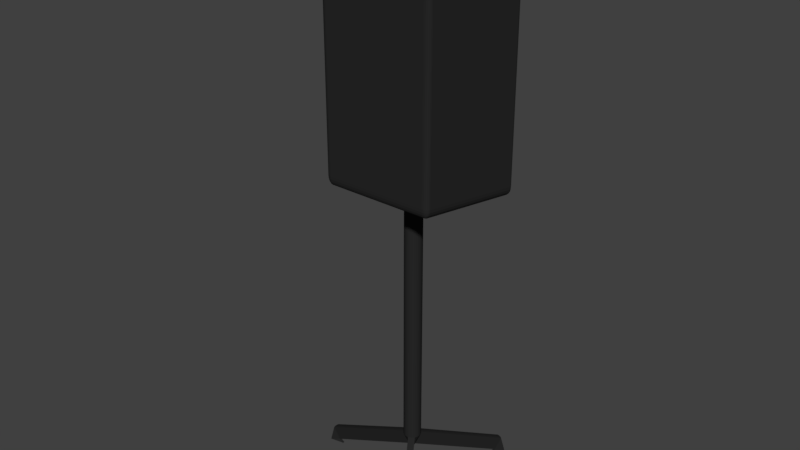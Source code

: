 # Source: Speaker.blend  (saved by Blender 2.78.0; exported with 4.5.12 LTS)
import bpy
from mathutils import Matrix  # noqa: F401  (used for matrix-valued properties, if any)

bpy.ops.wm.read_factory_settings(use_empty=True)
scene = bpy.context.scene
scene.name = 'Scene'

# ---- collections
col_collection_1 = bpy.data.collections.new('Collection 1'); scene.collection.children.link(col_collection_1)

# ---- materials (node trees are filled in below, after node groups)
mat_stand_colour = bpy.data.materials.new('Stand Colour')
mat_stand_colour.alpha_threshold = 0.0
mat_stand_colour.use_transparent_shadow = False
mat_stand_colour.diffuse_color = (0.02198, 0.02198, 0.02198, 1.0)
mat_stand_colour.roughness = 0.5
mat_speaker_front = bpy.data.materials.new('Speaker Front')
mat_speaker_front.alpha_threshold = 0.0
mat_speaker_front.use_transparent_shadow = False
mat_speaker_front.diffuse_color = (0.2396, 0.2396, 0.2396, 1.0)
mat_speaker_front.roughness = 0.5

# ---- material node trees

# ---- world
world_world = bpy.data.worlds.new('World'); scene.world = world_world
world_world.color = (0.05088, 0.05088, 0.05088)
world_world.use_sun_shadow = False
world_world.sun_shadow_jitter_overblur = 0.0
world_world.cycles.sampling_method = 'MANUAL'

# ---- meshes
me_cube_001 = bpy.data.meshes.new('Cube.001')
me_cube_001.from_pydata([(-0.9, 0.907, 0.9), (-0.9, 0.907, -0.9), (0.9, 0.907, -0.9), (0.9, 0.907, 0.9), (-0.7321, -0.9251, -0.9175), (-0.725, -1.0, -0.8393), (-0.8075, -0.9254, -0.8424), (-0.7299, -0.9482, -0.9128), (-0.7279, -0.969, -0.9013), (-0.7554, -0.9251, -0.9138), (-0.7537, -0.949, -0.9084), (-0.751, -0.9681, -0.8976), (-0.7763, -0.9252, -0.9031), (-0.7731, -0.9482, -0.8984), (-0.7681, -0.9648, -0.8905), (-0.7486, -0.9964, -0.8394), (-0.7706, -0.9858, -0.8399), (-0.7253, -0.9963, -0.8626), (-0.7497, -0.992, -0.8634), (-0.7699, -0.982, -0.8631), (-0.7263, -0.9856, -0.884), (-0.7498, -0.9819, -0.8832), (-0.7671, -0.9748, -0.88), (-0.8037, -0.9253, -0.8656), (-0.793, -0.9253, -0.8865), (-0.8015, -0.9485, -0.8414), (-0.7971, -0.949, -0.8654), (-0.787, -0.9482, -0.8845), (-0.7888, -0.9693, -0.8406), (-0.7851, -0.9683, -0.8637), (-0.7782, -0.9648, -0.8805), (-0.725, -1.0, 0.6107), (-0.732, -0.9259, 0.6974), (-0.8075, -0.9254, 0.6215), (-0.7253, -0.9964, 0.6346), (-0.7263, -0.986, 0.6572), (-0.7486, -0.9963, 0.6111), (-0.7496, -0.992, 0.6358), (-0.7497, -0.9822, 0.6566), (-0.7706, -0.9856, 0.6126), (-0.7699, -0.982, 0.6364), (-0.7671, -0.975, 0.6542), (-0.7553, -0.9258, 0.6935), (-0.7763, -0.9257, 0.6827), (-0.7298, -0.9489, 0.6902), (-0.7538, -0.9494, 0.6856), (-0.773, -0.9485, 0.6755), (-0.7278, -0.9696, 0.6764), (-0.7511, -0.9685, 0.6726), (-0.7681, -0.965, 0.6658), (-0.8015, -0.9484, 0.6181), (-0.7888, -0.9691, 0.615), (-0.8037, -0.9255, 0.6449), (-0.797, -0.9492, 0.6419), (-0.7851, -0.9682, 0.6383), (-0.793, -0.9256, 0.6659), (-0.7869, -0.9485, 0.6615), (-0.7782, -0.9649, 0.6556), (-0.9171, 0.9251, -0.9968), (-0.9925, 0.9254, -0.9217), (-0.925, 1.001, -0.925), (-0.9402, 0.9238, -0.9927), (-0.9611, 0.9231, -0.9822), (-0.9186, 0.9481, -0.9938), (-0.9426, 0.9477, -0.9881), (-0.9631, 0.9475, -0.9803), (-0.9202, 0.969, -0.9842), (-0.9444, 0.9684, -0.981), (-0.9631, 0.9664, -0.9759), (-0.9908, 0.9484, -0.9223), (-0.9824, 0.9691, -0.923), (-0.9884, 0.924, -0.9448), (-0.9851, 0.948, -0.9459), (-0.9794, 0.9685, -0.9468), (-0.9777, 0.9232, -0.9656), (-0.977, 0.9476, -0.9663), (-0.9738, 0.9665, -0.9653), (-0.9236, 0.996, -0.9479), (-0.9219, 0.9855, -0.9683), (-0.9477, 0.996, -0.9244), (-0.9469, 0.9903, -0.9479), (-0.9459, 0.9826, -0.9679), (-0.9675, 0.9856, -0.9237), (-0.9666, 0.9824, -0.9474), (-0.9642, 0.9772, -0.9658), (-0.9172, 0.9259, 0.9884), (-0.925, 1.001, 0.925), (-0.9925, 0.9254, 0.9124), (-0.9186, 0.9488, 0.9879), (-0.9203, 0.9693, 0.9807), (-0.9402, 0.9234, 0.9839), (-0.9424, 0.9479, 0.982), (-0.9444, 0.9685, 0.9775), (-0.961, 0.922, 0.9731), (-0.963, 0.947, 0.9738), (-0.963, 0.9662, 0.9716), (-0.9477, 0.996, 0.9227), (-0.9675, 0.9856, 0.9201), (-0.9236, 0.996, 0.9475), (-0.947, 0.9903, 0.946), (-0.9667, 0.9826, 0.9443), (-0.922, 0.9857, 0.9667), (-0.9459, 0.9824, 0.9654), (-0.9642, 0.9771, 0.9625), (-0.9883, 0.9231, 0.9353), (-0.9776, 0.9219, 0.9563), (-0.9908, 0.9484, 0.9146), (-0.985, 0.9474, 0.9389), (-0.9772, 0.9468, 0.9597), (-0.9824, 0.9691, 0.9173), (-0.9792, 0.9683, 0.9419), (-0.9738, 0.9662, 0.9607), (0.7321, -0.9251, -0.9175), (0.8075, -0.9254, -0.8424), (0.725, -1.0, -0.8393), (0.7554, -0.9251, -0.9138), (0.7763, -0.9252, -0.9031), (0.7299, -0.9482, -0.9128), (0.7538, -0.9489, -0.9085), (0.7731, -0.9481, -0.8984), (0.7279, -0.969, -0.9013), (0.7511, -0.9681, -0.8975), (0.7681, -0.9648, -0.8905), (0.8015, -0.9485, -0.8414), (0.7888, -0.9693, -0.8406), (0.8037, -0.9253, -0.8656), (0.797, -0.9492, -0.8652), (0.7851, -0.9682, -0.8636), (0.793, -0.9253, -0.8865), (0.787, -0.9483, -0.8846), (0.7782, -0.9648, -0.8805), (0.7253, -0.9963, -0.8626), (0.7263, -0.9856, -0.884), (0.7486, -0.9964, -0.8394), (0.7496, -0.992, -0.8636), (0.7497, -0.9819, -0.8831), (0.7706, -0.9858, -0.8399), (0.7699, -0.982, -0.8631), (0.7671, -0.9748, -0.88), (0.732, -0.9259, 0.6974), (0.725, -1.0, 0.6107), (0.8075, -0.9254, 0.6215), (0.7298, -0.9489, 0.6902), (0.7278, -0.9696, 0.6764), (0.7553, -0.9258, 0.6935), (0.7536, -0.9495, 0.6856), (0.751, -0.9685, 0.6726), (0.7763, -0.9257, 0.6827), (0.7731, -0.9486, 0.6754), (0.7681, -0.965, 0.6658), (0.7486, -0.9963, 0.6111), (0.7706, -0.9856, 0.6126), (0.7253, -0.9964, 0.6346), (0.7497, -0.992, 0.6357), (0.7699, -0.982, 0.6363), (0.7263, -0.986, 0.6572), (0.7498, -0.9821, 0.6566), (0.7671, -0.975, 0.6542), (0.8037, -0.9255, 0.6449), (0.793, -0.9256, 0.6659), (0.8015, -0.9484, 0.6181), (0.7971, -0.9491, 0.6421), (0.787, -0.9484, 0.6615), (0.7888, -0.9691, 0.615), (0.7851, -0.9683, 0.6384), (0.7782, -0.9649, 0.6556), (0.925, 1.001, -0.925), (0.9925, 0.9254, -0.9217), (0.9171, 0.9251, -0.9968), (0.9477, 0.996, -0.9244), (0.9675, 0.9856, -0.9237), (0.9236, 0.996, -0.9479), (0.947, 0.9903, -0.9477), (0.9667, 0.9826, -0.9475), (0.9219, 0.9855, -0.9683), (0.9459, 0.9824, -0.9678), (0.9642, 0.9772, -0.9658), (0.9884, 0.924, -0.9448), (0.9777, 0.9232, -0.9656), (0.9908, 0.9484, -0.9223), (0.9851, 0.9479, -0.946), (0.9772, 0.9476, -0.9663), (0.9824, 0.9691, -0.923), (0.9792, 0.9684, -0.9468), (0.9738, 0.9665, -0.9653), (0.9186, 0.9481, -0.9938), (0.9202, 0.969, -0.9842), (0.9402, 0.9238, -0.9927), (0.9424, 0.9479, -0.9881), (0.9444, 0.9684, -0.9812), (0.9611, 0.9231, -0.9822), (0.963, 0.9475, -0.9801), (0.9631, 0.9664, -0.9759), (0.9172, 0.9259, 0.9884), (0.9925, 0.9254, 0.9124), (0.925, 1.001, 0.925), (0.9402, 0.9234, 0.9839), (0.961, 0.922, 0.9731), (0.9186, 0.9488, 0.9879), (0.9426, 0.9477, 0.982), (0.963, 0.9469, 0.974), (0.9203, 0.9693, 0.9807), (0.9444, 0.9684, 0.9773), (0.963, 0.9662, 0.9716), (0.9908, 0.9484, 0.9146), (0.9824, 0.9691, 0.9173), (0.9883, 0.9231, 0.9353), (0.985, 0.9476, 0.9388), (0.9794, 0.9683, 0.9419), (0.9776, 0.9219, 0.9563), (0.977, 0.9469, 0.9596), (0.9738, 0.9662, 0.9607), (0.9236, 0.996, 0.9475), (0.922, 0.9857, 0.9667), (0.9477, 0.996, 0.9227), (0.9469, 0.9903, 0.9461), (0.9459, 0.9826, 0.9655), (0.9675, 0.9856, 0.9201), (0.9666, 0.9824, 0.9443), (0.9642, 0.9771, 0.9625), (-0.915, 1.002, 0.915), (-0.9, 0.9886, 0.9), (-0.9075, 1.001, 0.9075), (-0.902, 0.9957, 0.902), (-0.9, 0.9886, -0.9), (-0.915, 1.002, -0.915), (-0.902, 0.9957, -0.902), (-0.9075, 1.001, -0.9075), (0.9, 0.9886, -0.9), (0.915, 1.002, -0.915), (0.902, 0.9957, -0.902), (0.9075, 1.001, -0.9075), (0.915, 1.002, 0.915), (0.9, 0.9886, 0.9), (0.9075, 1.001, 0.9075), (0.902, 0.9957, 0.902), (-0.9, 0.9735, 0.0), (0.0, 0.9223, -0.9), (0.0, 0.9223, 0.9), (0.9, 0.9735, 0.0), (0.0, 1.013, 0.0), (-0.9, 0.9384, -0.45), (-0.45, 0.9143, -0.9), (0.45, 0.9143, 0.9), (0.9, 0.9384, -0.45), (-0.9, 0.9384, 0.45), (0.45, 0.9143, -0.9), (-0.45, 0.9143, 0.9), (0.9, 0.9384, 0.45), (0.45, 1.002, 0.0), (-0.45, 1.002, 0.0), (0.0, 0.9815, -0.45), (0.0, 0.9815, 0.45), (-0.45, 0.973, 0.45), (-0.45, 0.973, -0.45), (0.45, 0.973, -0.45), (0.45, 0.973, 0.45), (-0.9, 0.9216, -0.675), (-0.675, 0.9105, -0.9), (0.675, 0.9105, 0.9), (0.9, 0.9216, -0.675), (-0.9, 0.9561, 0.225), (0.225, 0.9182, -0.9), (-0.225, 0.9182, 0.9), (0.9, 0.9561, 0.225), (0.675, 0.9889, 0.0), (-0.225, 1.01, 0.0), (0.0, 0.952, -0.675), (0.0, 1.004, 0.225), (-0.9, 0.9561, -0.225), (-0.225, 0.9182, -0.9), (0.225, 0.9182, 0.9), (0.9, 0.9561, -0.225), (-0.9, 0.9216, 0.675), (0.675, 0.9105, -0.9), (-0.675, 0.9105, 0.9), (0.9, 0.9216, 0.675), (0.225, 1.01, 0.0), (-0.675, 0.9889, 0.0), (0.0, 1.004, -0.225), (0.0, 0.952, 0.675), (-0.225, 0.9773, 0.45), (-0.675, 0.9559, 0.45), (-0.45, 0.9887, 0.225), (-0.45, 0.9427, 0.675), (-0.225, 0.9773, -0.45), (-0.675, 0.9559, -0.45), (-0.45, 0.9427, -0.675), (-0.45, 0.9887, -0.225), (0.675, 0.9559, -0.45), (0.225, 0.9773, -0.45), (0.45, 0.9427, -0.675), (0.45, 0.9887, -0.225), (0.675, 0.9559, 0.45), (0.225, 0.9773, 0.45), (0.45, 0.9887, 0.225), (0.45, 0.9427, 0.675), (0.225, 0.9474, 0.675), (0.225, 1.001, 0.225), (0.675, 0.9732, 0.225), (0.225, 1.001, -0.225), (0.225, 0.9474, -0.675), (0.675, 0.9381, -0.675), (-0.675, 0.9732, -0.225), (-0.675, 0.9381, -0.675), (-0.225, 0.9474, -0.675), (-0.675, 0.9381, 0.675), (-0.675, 0.9732, 0.225), (-0.225, 1.001, 0.225), (-0.225, 0.9474, 0.675), (-0.225, 1.001, -0.225), (0.675, 0.9732, -0.225), (0.675, 0.9381, 0.675), (-0.9, 0.9139, -0.7875), (-0.7875, 0.9087, -0.9), (0.7875, 0.9087, 0.9), (0.9, 0.9139, -0.7875), (-0.9, 0.965, 0.1125), (0.1125, 0.9203, -0.9), (-0.1125, 0.9203, 0.9), (0.9, 0.965, 0.1125), (0.7875, 0.9815, 0.0), (-0.1125, 1.012, 0.0), (0.0, 0.9368, -0.7875), (0.0, 1.011, 0.1125), (-0.9, 0.9472, -0.3375), (-0.3375, 0.9162, -0.9), (0.3375, 0.9162, 0.9), (0.9, 0.9472, -0.3375), (-0.9, 0.9298, 0.5625), (0.5625, 0.9124, -0.9), (-0.5625, 0.9124, 0.9), (0.9, 0.9298, 0.5625), (0.3375, 1.006, 0.0), (-0.5625, 0.9957, 0.0), (0.0, 0.9941, -0.3375), (0.0, 0.9672, 0.5625), (-0.1125, 0.9794, 0.45), (-0.5625, 0.9646, 0.45), (-0.45, 0.9956, 0.1125), (-0.45, 0.9581, 0.5625), (-0.1125, 0.9794, -0.45), (-0.5625, 0.9646, -0.45), (-0.45, 0.9279, -0.7875), (-0.45, 0.9811, -0.3375), (0.7875, 0.9471, -0.45), (0.3375, 0.9752, -0.45), (0.45, 0.9279, -0.7875), (0.45, 0.9811, -0.3375), (0.7875, 0.9471, 0.45), (0.3375, 0.9752, 0.45), (0.45, 0.9956, 0.1125), (0.45, 0.9581, 0.5625), (-0.9, 0.9298, -0.5625), (-0.5625, 0.9124, -0.9), (0.5625, 0.9124, 0.9), (0.9, 0.9298, -0.5625), (-0.9, 0.9472, 0.3375), (0.3375, 0.9162, -0.9), (-0.3375, 0.9162, 0.9), (0.9, 0.9472, 0.3375), (0.5625, 0.9957, 0.0), (-0.3375, 1.006, 0.0), (0.0, 0.9672, -0.5625), (0.0, 0.9941, 0.3375), (-0.9, 0.965, -0.1125), (-0.1125, 0.9203, -0.9), (0.1125, 0.9203, 0.9), (0.9, 0.965, -0.1125), (-0.9, 0.9139, 0.7875), (0.7875, 0.9087, -0.9), (-0.7875, 0.9087, 0.9), (0.9, 0.9139, 0.7875), (0.1125, 1.012, 0.0), (-0.7875, 0.9815, 0.0), (0.0, 1.011, -0.1125), (0.0, 0.9368, 0.7875), (-0.3375, 0.9752, 0.45), (-0.7875, 0.9471, 0.45), (-0.45, 0.9811, 0.3375), (-0.45, 0.9279, 0.7875), (-0.3375, 0.9752, -0.45), (-0.7875, 0.9471, -0.45), (-0.45, 0.9581, -0.5625), (-0.45, 0.9956, -0.1125), (0.5625, 0.9646, -0.45), (0.1125, 0.9794, -0.45), (0.45, 0.9581, -0.5625), (0.45, 0.9956, -0.1125), (0.5625, 0.9646, 0.45), (0.1125, 0.9794, 0.45), (0.45, 0.9811, 0.3375), (0.45, 0.9279, 0.7875), (0.3375, 0.9451, 0.675), (0.1125, 0.9497, 0.675), (0.225, 0.9627, 0.5625), (0.225, 0.9323, 0.7875), (0.3375, 0.9955, 0.225), (0.1125, 1.003, 0.225), (0.225, 1.006, 0.1125), (0.225, 0.9905, 0.3375), (0.7875, 0.9648, 0.225), (0.5625, 0.9813, 0.225), (0.675, 0.9814, 0.1125), (0.675, 0.9647, 0.3375), (0.3375, 0.9955, -0.225), (0.1125, 1.003, -0.225), (0.225, 0.9905, -0.3375), (0.225, 1.006, -0.1125), (0.3375, 0.9451, -0.675), (0.1125, 0.9497, -0.675), (0.225, 0.9323, -0.7875), (0.225, 0.9627, -0.5625), (0.7875, 0.9297, -0.675), (0.5625, 0.9404, -0.675), (0.675, 0.9236, -0.7875), (0.675, 0.947, -0.5625), (-0.5625, 0.9813, -0.225), (-0.7875, 0.9648, -0.225), (-0.675, 0.9647, -0.3375), (-0.675, 0.9814, -0.1125), (-0.5625, 0.9404, -0.675), (-0.7875, 0.9297, -0.675), (-0.675, 0.9236, -0.7875), (-0.675, 0.947, -0.5625), (-0.1125, 0.9497, -0.675), (-0.3375, 0.9451, -0.675), (-0.225, 0.9323, -0.7875), (-0.225, 0.9627, -0.5625), (-0.5625, 0.9404, 0.675), (-0.7875, 0.9297, 0.675), (-0.675, 0.947, 0.5625), (-0.675, 0.9236, 0.7875), (-0.5625, 0.9813, 0.225), (-0.7875, 0.9648, 0.225), (-0.675, 0.9814, 0.1125), (-0.675, 0.9647, 0.3375), (-0.1125, 1.003, 0.225), (-0.3375, 0.9955, 0.225), (-0.225, 1.006, 0.1125), (-0.225, 0.9905, 0.3375), (-0.1125, 0.9497, 0.675), (-0.3375, 0.9451, 0.675), (-0.225, 0.9627, 0.5625), (-0.225, 0.9323, 0.7875), (-0.1125, 1.003, -0.225), (-0.3375, 0.9955, -0.225), (-0.225, 0.9905, -0.3375), (-0.225, 1.006, -0.1125), (0.7875, 0.9648, -0.225), (0.5625, 0.9813, -0.225), (0.675, 0.9647, -0.3375), (0.675, 0.9814, -0.1125), (0.7875, 0.9297, 0.675), (0.5625, 0.9404, 0.675), (0.675, 0.947, 0.5625), (0.675, 0.9236, 0.7875), (0.5625, 0.9257, 0.7875), (0.5625, 0.9557, 0.5625), (0.7875, 0.9383, 0.5625), (0.5625, 0.9888, -0.1125), (0.5625, 0.9731, -0.3375), (0.7875, 0.956, -0.3375), (-0.3375, 1.001, -0.1125), (-0.3375, 0.9886, -0.3375), (-0.1125, 0.9923, -0.3375), (-0.3375, 0.9301, 0.7875), (-0.3375, 0.9604, 0.5625), (-0.1125, 0.965, 0.5625), (-0.3375, 0.9886, 0.3375), (-0.3375, 1.001, 0.1125), (-0.1125, 1.01, 0.1125), (-0.7875, 0.956, 0.3375), (-0.7875, 0.9734, 0.1125), (-0.5625, 0.9888, 0.1125), (-0.7875, 0.9215, 0.7875), (-0.7875, 0.9383, 0.5625), (-0.5625, 0.9557, 0.5625), (-0.3375, 0.9604, -0.5625), (-0.3375, 0.9301, -0.7875), (-0.1125, 0.9345, -0.7875), (-0.7875, 0.9383, -0.5625), (-0.7875, 0.9215, -0.7875), (-0.5625, 0.9257, -0.7875), (-0.7875, 0.9734, -0.1125), (-0.7875, 0.956, -0.3375), (-0.5625, 0.9731, -0.3375), (0.5625, 0.9557, -0.5625), (0.5625, 0.9257, -0.7875), (0.7875, 0.9215, -0.7875), (0.1125, 0.965, -0.5625), (0.1125, 0.9345, -0.7875), (0.3375, 0.9301, -0.7875), (0.1125, 1.01, -0.1125), (0.1125, 0.9923, -0.3375), (0.3375, 0.9886, -0.3375), (0.5625, 0.9731, 0.3375), (0.5625, 0.9888, 0.1125), (0.7875, 0.9734, 0.1125), (0.1125, 0.9923, 0.3375), (0.1125, 1.01, 0.1125), (0.3375, 1.001, 0.1125), (0.1125, 0.9345, 0.7875), (0.1125, 0.965, 0.5625), (0.3375, 0.9604, 0.5625), (0.3375, 0.9301, 0.7875), (0.3375, 0.9886, 0.3375), (0.7875, 0.956, 0.3375), (0.3375, 1.001, -0.1125), (0.3375, 0.9604, -0.5625), (0.7875, 0.9383, -0.5625), (-0.5625, 0.9888, -0.1125), (-0.5625, 0.9557, -0.5625), (-0.1125, 0.965, -0.5625), (-0.5625, 0.9257, 0.7875), (-0.5625, 0.9731, 0.3375), (-0.1125, 0.9923, 0.3375), (-0.1125, 0.9345, 0.7875), (-0.1125, 1.01, -0.1125), (0.7875, 0.9734, -0.1125), (0.7875, 0.9215, 0.7875)], [], [(114, 140, 31, 5), (167, 194, 141, 113), (233, 228, 2, 316, 260, 356, 244, 328, 272, 368, 239, 320, 264, 360, 248, 332, 276, 372, 3), (193, 85, 32, 139), (6, 33, 87, 59), (221, 233, 3, 315, 259, 355, 243, 327, 271, 367, 238, 319, 263, 359, 247, 331, 275, 371, 0), (195, 166, 229, 232), (228, 224, 1, 314, 258, 354, 242, 326, 270, 366, 237, 318, 262, 358, 246, 330, 274, 370, 2), (166, 60, 225, 229), (520, 315, 3, 372), (224, 221, 0, 369, 273, 329, 245, 357, 261, 317, 236, 365, 269, 325, 241, 353, 257, 313, 1), (86, 195, 232, 220), (4, 7, 10, 9), (7, 8, 11, 10), (8, 20, 21, 11), (9, 10, 13, 12), (10, 11, 14, 13), (11, 21, 22, 14), (5, 15, 18, 17), (15, 16, 19, 18), (16, 28, 29, 19), (17, 18, 21, 20), (18, 19, 22, 21), (19, 29, 30, 22), (6, 23, 26, 25), (23, 24, 27, 26), (24, 12, 13, 27), (25, 26, 29, 28), (26, 27, 30, 29), (27, 13, 14, 30), (14, 22, 30), (31, 34, 37, 36), (34, 35, 38, 37), (35, 47, 48, 38), (36, 37, 40, 39), (37, 38, 41, 40), (38, 48, 49, 41), (32, 42, 45, 44), (42, 43, 46, 45), (43, 55, 56, 46), (44, 45, 48, 47), (45, 46, 49, 48), (46, 56, 57, 49), (33, 50, 53, 52), (50, 51, 54, 53), (51, 39, 40, 54), (52, 53, 56, 55), (53, 54, 57, 56), (54, 40, 41, 57), (41, 49, 57), (58, 61, 64, 63), (61, 62, 65, 64), (62, 74, 75, 65), (63, 64, 67, 66), (64, 65, 68, 67), (65, 75, 76, 68), (59, 69, 72, 71), (69, 70, 73, 72), (70, 82, 83, 73), (71, 72, 75, 74), (72, 73, 76, 75), (73, 83, 84, 76), (60, 77, 80, 79), (77, 78, 81, 80), (78, 66, 67, 81), (79, 80, 83, 82), (80, 81, 84, 83), (81, 67, 68, 84), (68, 76, 84), (85, 88, 91, 90), (88, 89, 92, 91), (89, 101, 102, 92), (90, 91, 94, 93), (91, 92, 95, 94), (92, 102, 103, 95), (86, 96, 99, 98), (96, 97, 100, 99), (97, 109, 110, 100), (98, 99, 102, 101), (99, 100, 103, 102), (100, 110, 111, 103), (87, 104, 107, 106), (104, 105, 108, 107), (105, 93, 94, 108), (106, 107, 110, 109), (107, 108, 111, 110), (108, 94, 95, 111), (95, 103, 111), (112, 115, 118, 117), (115, 116, 119, 118), (116, 128, 129, 119), (117, 118, 121, 120), (118, 119, 122, 121), (119, 129, 130, 122), (113, 123, 126, 125), (123, 124, 127, 126), (124, 136, 137, 127), (125, 126, 129, 128), (126, 127, 130, 129), (127, 137, 138, 130), (114, 131, 134, 133), (131, 132, 135, 134), (132, 120, 121, 135), (133, 134, 137, 136), (134, 135, 138, 137), (135, 121, 122, 138), (122, 130, 138), (139, 142, 145, 144), (142, 143, 146, 145), (143, 155, 156, 146), (144, 145, 148, 147), (145, 146, 149, 148), (146, 156, 157, 149), (140, 150, 153, 152), (150, 151, 154, 153), (151, 163, 164, 154), (152, 153, 156, 155), (153, 154, 157, 156), (154, 164, 165, 157), (141, 158, 161, 160), (158, 159, 162, 161), (159, 147, 148, 162), (160, 161, 164, 163), (161, 162, 165, 164), (162, 148, 149, 165), (149, 157, 165), (166, 169, 172, 171), (169, 170, 173, 172), (170, 182, 183, 173), (171, 172, 175, 174), (172, 173, 176, 175), (173, 183, 184, 176), (167, 177, 180, 179), (177, 178, 181, 180), (178, 190, 191, 181), (179, 180, 183, 182), (180, 181, 184, 183), (181, 191, 192, 184), (168, 185, 188, 187), (185, 186, 189, 188), (186, 174, 175, 189), (187, 188, 191, 190), (188, 189, 192, 191), (189, 175, 176, 192), (176, 184, 192), (193, 196, 199, 198), (196, 197, 200, 199), (197, 209, 210, 200), (198, 199, 202, 201), (199, 200, 203, 202), (200, 210, 211, 203), (194, 204, 207, 206), (204, 205, 208, 207), (205, 217, 218, 208), (206, 207, 210, 209), (207, 208, 211, 210), (208, 218, 219, 211), (195, 212, 215, 214), (212, 213, 216, 215), (213, 201, 202, 216), (214, 215, 218, 217), (215, 216, 219, 218), (216, 202, 203, 219), (203, 211, 219), (58, 4, 9, 61), (61, 9, 12, 62), (62, 12, 24, 74), (74, 24, 23, 71), (71, 23, 6, 59), (5, 31, 36, 15), (15, 36, 39, 16), (16, 39, 51, 28), (28, 51, 50, 25), (25, 50, 33, 6), (32, 85, 90, 42), (42, 90, 93, 43), (43, 93, 105, 55), (55, 105, 104, 52), (52, 104, 87, 33), (86, 60, 79, 96), (96, 79, 82, 97), (97, 82, 70, 109), (109, 70, 69, 106), (106, 69, 59, 87), (168, 58, 63, 185), (185, 63, 66, 186), (186, 66, 78, 174), (174, 78, 77, 171), (171, 77, 60, 166), (85, 193, 198, 88), (88, 198, 201, 89), (89, 201, 213, 101), (101, 213, 212, 98), (98, 212, 195, 86), (194, 167, 179, 204), (204, 179, 182, 205), (205, 182, 170, 217), (217, 170, 169, 214), (214, 169, 166, 195), (112, 168, 187, 115), (115, 187, 190, 116), (116, 190, 178, 128), (128, 178, 177, 125), (125, 177, 167, 113), (193, 139, 144, 196), (196, 144, 147, 197), (197, 147, 159, 209), (209, 159, 158, 206), (206, 158, 141, 194), (140, 114, 133, 150), (150, 133, 136, 151), (151, 136, 124, 163), (163, 124, 123, 160), (160, 123, 113, 141), (4, 112, 117, 7), (7, 117, 120, 8), (8, 120, 132, 20), (20, 132, 131, 17), (17, 131, 114, 5), (139, 32, 44, 142), (142, 44, 47, 143), (143, 47, 35, 155), (155, 35, 34, 152), (152, 34, 31, 140), (58, 168, 112, 4), (221, 224, 226, 223), (223, 226, 227, 222), (222, 227, 225, 220), (229, 225, 227, 231), (231, 227, 226, 230), (230, 226, 224, 228), (220, 232, 234, 222), (222, 234, 235, 223), (223, 235, 233, 221), (232, 229, 231, 234), (234, 231, 230, 235), (235, 230, 228, 233), (60, 86, 220, 225), (519, 321, 239, 368), (518, 322, 240, 375), (517, 319, 238, 376), (516, 337, 252, 364), (515, 338, 253, 379), (514, 331, 247, 380), (513, 341, 251, 363), (512, 342, 254, 383), (511, 334, 250, 384), (510, 345, 244, 356), (509, 346, 255, 387), (508, 333, 249, 388), (507, 349, 248, 360), (506, 350, 256, 391), (505, 327, 243, 392), (504, 393, 296, 352), (503, 394, 297, 395), (502, 367, 271, 396), (501, 397, 295, 351), (500, 398, 298, 399), (499, 390, 294, 400), (498, 401, 264, 320), (497, 402, 299, 403), (496, 389, 293, 404), (495, 405, 292, 348), (494, 406, 300, 407), (493, 373, 277, 408), (492, 409, 291, 347), (491, 410, 301, 411), (490, 386, 290, 412), (489, 413, 260, 316), (488, 414, 302, 415), (487, 385, 289, 416), (486, 417, 288, 344), (485, 418, 303, 419), (484, 374, 278, 420), (483, 421, 287, 343), (482, 422, 304, 423), (481, 382, 286, 424), (480, 425, 267, 323), (479, 426, 305, 427), (478, 381, 285, 428), (477, 429, 284, 340), (476, 430, 306, 431), (475, 371, 275, 432), (474, 433, 283, 339), (473, 434, 307, 435), (472, 378, 282, 436), (471, 437, 268, 324), (470, 438, 308, 439), (469, 377, 281, 440), (468, 441, 280, 336), (467, 442, 309, 443), (466, 359, 263, 444), (465, 445, 279, 335), (464, 446, 310, 447), (463, 362, 266, 448), (462, 449, 272, 328), (461, 450, 311, 451), (460, 361, 265, 452), (459, 453, 276, 332), (458, 454, 312, 455), (457, 355, 259, 456), (454, 457, 456, 312), (296, 392, 457, 454), (392, 243, 355, 457), (389, 458, 455, 293), (256, 352, 458, 389), (352, 296, 454, 458), (349, 459, 332, 248), (293, 455, 459, 349), (455, 312, 453, 459), (450, 460, 452, 311), (292, 388, 460, 450), (388, 249, 361, 460), (385, 461, 451, 289), (255, 348, 461, 385), (348, 292, 450, 461), (345, 462, 328, 244), (289, 451, 462, 345), (451, 311, 449, 462), (446, 463, 448, 310), (288, 384, 463, 446), (384, 250, 362, 463), (381, 464, 447, 285), (254, 344, 464, 381), (344, 288, 446, 464), (341, 465, 335, 251), (285, 447, 465, 341), (447, 310, 445, 465), (442, 466, 444, 309), (284, 380, 466, 442), (380, 247, 359, 466), (377, 467, 443, 281), (253, 340, 467, 377), (340, 284, 442, 467), (337, 468, 336, 252), (281, 443, 468, 337), (443, 309, 441, 468), (438, 469, 440, 308), (283, 379, 469, 438), (379, 253, 377, 469), (362, 470, 439, 266), (250, 339, 470, 362), (339, 283, 438, 470), (322, 471, 324, 240), (266, 439, 471, 322), (439, 308, 437, 471), (434, 472, 436, 307), (261, 357, 472, 434), (357, 245, 378, 472), (374, 473, 435, 278), (236, 317, 473, 374), (317, 261, 434, 473), (334, 474, 339, 250), (278, 435, 474, 334), (435, 307, 433, 474), (430, 475, 432, 306), (273, 369, 475, 430), (369, 0, 371, 475), (378, 476, 431, 282), (245, 329, 476, 378), (329, 273, 430, 476), (338, 477, 340, 253), (282, 431, 477, 338), (431, 306, 429, 477), (426, 478, 428, 305), (287, 383, 478, 426), (383, 254, 381, 478), (326, 479, 427, 270), (242, 343, 479, 326), (343, 287, 426, 479), (366, 480, 323, 237), (270, 427, 480, 366), (427, 305, 425, 480), (422, 481, 424, 304), (257, 353, 481, 422), (353, 241, 382, 481), (314, 482, 423, 258), (1, 313, 482, 314), (313, 257, 422, 482), (354, 483, 343, 242), (258, 423, 483, 354), (423, 304, 421, 483), (418, 484, 420, 303), (269, 365, 484, 418), (365, 236, 374, 484), (382, 485, 419, 286), (241, 325, 485, 382), (325, 269, 418, 485), (342, 486, 344, 254), (286, 419, 486, 342), (419, 303, 417, 486), (414, 487, 416, 302), (291, 387, 487, 414), (387, 255, 385, 487), (330, 488, 415, 274), (246, 347, 488, 330), (347, 291, 414, 488), (370, 489, 316, 2), (274, 415, 489, 370), (415, 302, 413, 489), (410, 490, 412, 301), (267, 363, 490, 410), (363, 251, 386, 490), (318, 491, 411, 262), (237, 323, 491, 318), (323, 267, 410, 491), (358, 492, 347, 246), (262, 411, 492, 358), (411, 301, 409, 492), (406, 493, 408, 300), (279, 375, 493, 406), (375, 240, 373, 493), (386, 494, 407, 290), (251, 335, 494, 386), (335, 279, 406, 494), (346, 495, 348, 255), (290, 407, 495, 346), (407, 300, 405, 495), (402, 496, 404, 299), (295, 391, 496, 402), (391, 256, 389, 496), (361, 497, 403, 265), (249, 351, 497, 361), (351, 295, 402, 497), (321, 498, 320, 239), (265, 403, 498, 321), (403, 299, 401, 498), (398, 499, 400, 298), (268, 364, 499, 398), (364, 252, 390, 499), (373, 500, 399, 277), (240, 324, 500, 373), (324, 268, 398, 500), (333, 501, 351, 249), (277, 399, 501, 333), (399, 298, 397, 501), (394, 502, 396, 297), (280, 376, 502, 394), (376, 238, 367, 502), (390, 503, 395, 294), (252, 336, 503, 390), (336, 280, 394, 503), (350, 504, 352, 256), (294, 395, 504, 350), (395, 297, 393, 504), (393, 505, 392, 296), (297, 396, 505, 393), (396, 271, 327, 505), (397, 506, 391, 295), (298, 400, 506, 397), (400, 294, 350, 506), (401, 507, 360, 264), (299, 404, 507, 401), (404, 293, 349, 507), (405, 508, 388, 292), (300, 408, 508, 405), (408, 277, 333, 508), (409, 509, 387, 291), (301, 412, 509, 409), (412, 290, 346, 509), (413, 510, 356, 260), (302, 416, 510, 413), (416, 289, 345, 510), (417, 511, 384, 288), (303, 420, 511, 417), (420, 278, 334, 511), (421, 512, 383, 287), (304, 424, 512, 421), (424, 286, 342, 512), (425, 513, 363, 267), (305, 428, 513, 425), (428, 285, 341, 513), (429, 514, 380, 284), (306, 432, 514, 429), (432, 275, 331, 514), (433, 515, 379, 283), (307, 436, 515, 433), (436, 282, 338, 515), (437, 516, 364, 268), (308, 440, 516, 437), (440, 281, 337, 516), (441, 517, 376, 280), (309, 444, 517, 441), (444, 263, 319, 517), (445, 518, 375, 279), (310, 448, 518, 445), (448, 266, 322, 518), (449, 519, 368, 272), (311, 452, 519, 449), (452, 265, 321, 519), (453, 520, 372, 276), (312, 456, 520, 453), (456, 259, 315, 520)])
me_cube_001.polygons.foreach_set('material_index', [0, 0, 0, 0, 0, 0, 0, 0, 0, 1, 0, 0, 0, 0, 0, 0, 0, 0, 0, 0, 0, 0, 0, 0, 0, 0, 0, 0, 0, 0, 0, 0, 0, 0, 0, 0, 0, 0, 0, 0, 0, 0, 0, 0, 0, 0, 0, 0, 0, 0, 0, 0, 0, 0, 0, 0, 0, 0, 0, 0, 0, 0, 0, 0, 0, 0, 0, 0, 0, 0, 0, 0, 0, 0, 0, 0, 0, 0, 0, 0, 0, 0, 0, 0, 0, 0, 0, 0, 0, 0, 0, 0, 0, 0, 0, 0, 0, 0, 0, 0, 0, 0, 0, 0, 0, 0, 0, 0, 0, 0, 0, 0, 0, 0, 0, 0, 0, 0, 0, 0, 0, 0, 0, 0, 0, 0, 0, 0, 0, 0, 0, 0, 0, 0, 0, 0, 0, 0, 0, 0, 0, 0, 0, 0, 0, 0, 0, 0, 0, 0, 0, 0, 0, 0, 0, 0, 0, 0, 0, 0, 0, 0, 0, 0, 0, 0, 0, 0, 0, 0, 0, 0, 0, 0, 0, 0, 0, 0, 0, 0, 0, 0, 0, 0, 0, 0, 0, 0, 0, 0, 0, 0, 0, 0, 0, 0, 0, 0, 0, 0, 0, 0, 0, 0, 0, 0, 0, 0, 0, 0, 0, 0, 0, 0, 0, 0, 0, 0, 0, 0, 0, 0, 0, 0, 0, 0, 0, 0, 0, 0, 0, 0, 0, 0, 0, 0, 0, 0, 1, 1, 1, 1, 1, 1, 1, 1, 1, 1, 1, 1, 1, 1, 1, 1, 1, 1, 1, 1, 1, 1, 1, 1, 1, 1, 1, 1, 1, 1, 1, 1, 1, 1, 1, 1, 1, 1, 1, 1, 1, 1, 1, 1, 1, 1, 1, 1, 1, 1, 1, 1, 1, 1, 1, 1, 1, 1, 1, 1, 1, 1, 1, 1, 1, 1, 1, 1, 1, 1, 1, 1, 1, 1, 1, 1, 1, 1, 1, 1, 1, 1, 1, 1, 1, 1, 1, 1, 1, 1, 1, 1, 1, 1, 1, 1, 1, 1, 1, 1, 1, 1, 1, 1, 1, 1, 1, 1, 1, 1, 1, 1, 1, 1, 1, 1, 1, 1, 1, 1, 1, 1, 1, 1, 1, 1, 1, 1, 1, 1, 1, 1, 1, 1, 1, 1, 1, 1, 1, 1, 1, 1, 1, 1, 1, 1, 1, 1, 1, 1, 1, 1, 1, 1, 1, 1, 1, 1, 1, 1, 1, 1, 1, 1, 1, 1, 1, 1, 1, 1, 1, 1, 1, 1, 1, 1, 1, 1, 1, 1, 1, 1, 1, 1, 1, 1, 1, 1, 1, 1, 1, 1, 1, 1, 1, 1, 1, 1, 1, 1, 1, 1, 1, 1, 1, 1, 1, 1, 1, 1, 1, 1, 1, 1, 1, 1, 1, 1, 1, 1, 1, 1, 1, 1, 1, 1, 1, 1, 1, 1, 1, 1, 1, 1, 1, 1, 1, 1, 1, 1, 1, 1, 1, 1, 1, 1, 1, 1, 1, 1, 1, 1, 1, 1, 1])
me_cube_001.materials.append(mat_stand_colour)
me_cube_001.materials.append(mat_speaker_front)
me_cube_001.use_remesh_preserve_volume = False
me_cube_001.use_remesh_preserve_attributes = False
me_cube_001.use_mirror_vertex_groups = False
me_cube_001.update()
me_cylinder = bpy.data.meshes.new('Cylinder')
me_cylinder.from_pydata([(0.0, 0.125, -2.0), (0.0, 0.125, 2.0), (0.02439, 0.1226, -2.0), (0.02439, 0.1226, 2.0), (0.04784, 0.1155, -2.0), (0.04784, 0.1155, 2.0), (0.06945, 0.1039, -2.0), (0.06945, 0.1039, 2.0), (0.08839, 0.08839, -2.0), (0.08839, 0.08839, 2.0), (0.1039, 0.06945, -2.0), (0.1039, 0.06945, 2.0), (0.1155, 0.04784, -2.0), (0.1155, 0.04784, 2.0), (0.1226, 0.02439, -2.0), (0.1226, 0.02439, 2.0), (0.125, 9.437e-09, -2.0), (0.125, 9.437e-09, 2.0), (0.1226, -0.02439, -2.0), (0.1226, -0.02439, 2.0), (0.1155, -0.04784, -2.0), (0.1155, -0.04784, 2.0), (0.1039, -0.06945, -2.0), (0.1039, -0.06945, 2.0), (0.08839, -0.08839, -2.0), (0.08839, -0.08839, 2.0), (0.06945, -0.1039, -2.0), (0.06945, -0.1039, 2.0), (0.04784, -0.1155, -2.0), (0.04784, -0.1155, 2.0), (0.02439, -0.1226, -2.0), (0.02439, -0.1226, 2.0), (-4.073e-08, -0.125, -2.0), (-4.073e-08, -0.125, 2.0), (-0.02439, -0.1226, -2.0), (-0.02439, -0.1226, 2.0), (-0.04784, -0.1155, -2.0), (-0.04784, -0.1155, 2.0), (-0.06945, -0.1039, -2.0), (-0.06945, -0.1039, 2.0), (-0.08839, -0.08839, -2.0), (-0.08839, -0.08839, 2.0), (-0.1039, -0.06945, -2.0), (-0.1039, -0.06945, 2.0), (-0.1155, -0.04784, -2.0), (-0.1155, -0.04784, 2.0), (-0.1226, -0.02439, -2.0), (-0.1226, -0.02439, 2.0), (-0.125, 1.207e-07, -2.0), (-0.125, 1.207e-07, 2.0), (-0.1226, 0.02439, -2.0), (-0.1226, 0.02439, 2.0), (-0.1155, 0.04784, -2.0), (-0.1155, 0.04784, 2.0), (-0.1039, 0.06945, -2.0), (-0.1039, 0.06945, 2.0), (-0.08839, 0.08839, -2.0), (-0.08839, 0.08839, 2.0), (-0.06945, 0.1039, -2.0), (-0.06945, 0.1039, 2.0), (-0.04784, 0.1155, -2.0), (-0.04784, 0.1155, 2.0), (-0.02439, 0.1226, -2.0), (-0.02439, 0.1226, 2.0), (1.893e-07, 0.0375, -2.2), (0.007316, 0.03678, -2.2), (0.01435, 0.03465, -2.2), (0.02083, 0.03118, -2.2), (0.02652, 0.02652, -2.2), (0.03118, 0.02083, -2.2), (0.03465, 0.01435, -2.2), (0.03678, 0.007316, -2.2), (0.0375, 2.777e-08, -2.2), (0.03678, -0.007316, -2.2), (0.03465, -0.01435, -2.2), (0.03118, -0.02083, -2.2), (0.02652, -0.02652, -2.2), (0.02083, -0.03118, -2.2), (0.01435, -0.03465, -2.2), (0.007316, -0.03678, -2.2), (1.77e-07, -0.0375, -2.2), (-0.007316, -0.03678, -2.2), (-0.01435, -0.03465, -2.2), (-0.02083, -0.03118, -2.2), (-0.02652, -0.02652, -2.2), (-0.03118, -0.02083, -2.2), (-0.03465, -0.01435, -2.2), (-0.03678, -0.007316, -2.2), (-0.0375, 6.115e-08, -2.2), (-0.03678, 0.007316, -2.2), (-0.03465, 0.01435, -2.2), (-0.03118, 0.02083, -2.2), (-0.02652, 0.02652, -2.2), (-0.02083, 0.03118, -2.2), (-0.01435, 0.03465, -2.2), (-0.007316, 0.03678, -2.2), (0.5242, 1.391, -2.611), (0.5486, 1.388, -2.611), (0.5721, 1.381, -2.611), (0.5937, 1.37, -2.611), (0.6126, 1.354, -2.611), (0.5242, 1.303, -2.811), (0.5315, 1.302, -2.811), (0.5386, 1.3, -2.811), (0.5451, 1.297, -2.811), (0.5508, 1.292, -2.811), (-1.485, -0.04783, -2.611), (-1.492, -0.02438, -2.611), (-1.495, 1.752e-06, -2.611), (-1.492, 0.02439, -2.611), (-1.485, 0.04784, -2.611), (-1.405, -0.01435, -2.811), (-1.407, -0.007314, -2.811), (-1.407, 1.692e-06, -2.811), (-1.407, 0.007318, -2.811), (-1.405, 0.01435, -2.811), (0.865, -1.208, -2.611), (0.8495, -1.227, -2.611), (0.8305, -1.243, -2.611), (0.8089, -1.255, -2.611), (0.7855, -1.262, -2.611), (0.7922, -1.16, -2.811), (0.7876, -1.166, -2.811), (0.7819, -1.17, -2.811), (0.7754, -1.174, -2.811), (0.7684, -1.176, -2.811), (0.9036, -1.266, -2.862), (0.8854, -1.281, -2.869), (0.8656, -1.295, -2.871), (0.8449, -1.308, -2.869), (0.824, -1.319, -2.862), (0.7559, -1.106, -2.854), (0.7505, -1.11, -2.856), (0.7446, -1.114, -2.857), (0.7383, -1.118, -2.856), (0.7321, -1.121, -2.854), (-1.555, -0.04783, -2.862), (-1.557, -0.02438, -2.869), (-1.558, 1.818e-06, -2.871), (-1.557, 0.02439, -2.869), (-1.555, 0.04784, -2.862), (-1.339, -0.01435, -2.854), (-1.34, -0.007314, -2.856), (-1.34, 1.623e-06, -2.857), (-1.34, 0.007318, -2.856), (-1.339, 0.01435, -2.854), (0.5508, 1.455, -2.862), (0.5734, 1.448, -2.869), (0.5962, 1.439, -2.871), (0.6184, 1.429, -2.869), (0.6392, 1.418, -2.862), (0.4992, 1.243, -2.854), (0.506, 1.241, -2.856), (0.5129, 1.238, -2.857), (0.5195, 1.235, -2.856), (0.5257, 1.232, -2.854)], [], [(0, 1, 3, 2), (2, 3, 5, 4), (4, 5, 7, 6), (6, 7, 9, 8), (8, 9, 11, 10), (10, 11, 13, 12), (12, 13, 15, 14), (14, 15, 17, 16), (16, 17, 19, 18), (18, 19, 21, 20), (20, 21, 23, 22), (22, 23, 25, 24), (24, 25, 27, 26), (26, 27, 29, 28), (28, 29, 31, 30), (30, 31, 33, 32), (32, 33, 35, 34), (34, 35, 37, 36), (36, 37, 39, 38), (38, 39, 41, 40), (40, 41, 43, 42), (42, 43, 45, 44), (44, 45, 47, 46), (46, 47, 49, 48), (48, 49, 51, 50), (50, 51, 53, 52), (52, 53, 55, 54), (54, 55, 57, 56), (56, 57, 59, 58), (58, 59, 61, 60), (3, 1, 63, 61, 59, 57, 55, 53, 51, 49, 47, 45, 43, 41, 39, 37, 35, 33, 31, 29, 27, 25, 23, 21, 19, 17, 15, 13, 11, 9, 7, 5), (60, 61, 63, 62), (62, 63, 1, 0), (14, 16, 72, 71), (64, 65, 66, 67, 68, 69, 70, 71, 72, 73, 74, 75, 76, 77, 78, 79, 80, 81, 82, 83, 84, 85, 86, 87, 88, 89, 90, 91, 92, 93, 94, 95), (32, 34, 81, 80), (46, 48, 108, 107), (67, 66, 103, 104), (26, 28, 119, 118), (42, 44, 86, 85), (60, 62, 95, 94), (16, 18, 73, 72), (34, 36, 82, 81), (52, 54, 91, 90), (8, 10, 69, 68), (28, 30, 120, 119), (86, 44, 106, 111), (64, 0, 96, 101), (62, 0, 64, 95), (18, 20, 74, 73), (36, 38, 83, 82), (54, 56, 92, 91), (10, 12, 70, 69), (76, 75, 121, 122), (48, 50, 109, 108), (66, 65, 102, 103), (20, 22, 75, 74), (38, 40, 84, 83), (56, 58, 93, 92), (12, 14, 71, 70), (30, 32, 80, 79), (50, 52, 110, 109), (8, 68, 105, 100), (79, 78, 124, 125), (40, 42, 85, 84), (58, 60, 94, 93), (98, 99, 149, 148), (103, 102, 152, 153), (105, 155, 150, 100), (97, 98, 148, 147), (6, 8, 100, 99), (0, 2, 97, 96), (4, 6, 99, 98), (68, 67, 104, 105), (2, 4, 98, 97), (65, 64, 101, 102), (109, 110, 140, 139), (114, 113, 143, 144), (108, 109, 139, 138), (113, 112, 142, 143), (90, 89, 114, 115), (87, 86, 111, 112), (44, 46, 107, 106), (52, 90, 115, 110), (88, 87, 112, 113), (89, 88, 113, 114), (119, 120, 130, 129), (124, 123, 133, 134), (118, 119, 129, 128), (121, 116, 126, 131), (77, 76, 122, 123), (24, 26, 118, 117), (22, 24, 117, 116), (78, 77, 123, 124), (75, 22, 116, 121), (30, 79, 125, 120), (127, 128, 133, 132), (128, 129, 134, 133), (129, 130, 135, 134), (126, 127, 132, 131), (116, 117, 127, 126), (125, 124, 134, 135), (122, 121, 131, 132), (125, 135, 130, 120), (117, 118, 128, 127), (123, 122, 132, 133), (139, 140, 145, 144), (136, 137, 142, 141), (137, 138, 143, 142), (138, 139, 144, 143), (111, 106, 136, 141), (106, 107, 137, 136), (115, 114, 144, 145), (112, 111, 141, 142), (107, 108, 138, 137), (115, 145, 140, 110), (149, 150, 155, 154), (146, 147, 152, 151), (147, 148, 153, 152), (148, 149, 154, 153), (104, 103, 153, 154), (99, 100, 150, 149), (96, 97, 147, 146), (105, 104, 154, 155), (102, 101, 151, 152), (101, 96, 146, 151)])
me_cylinder.materials.append(mat_stand_colour)
me_cylinder.use_remesh_preserve_volume = False
me_cylinder.use_remesh_preserve_attributes = False
me_cylinder.use_mirror_vertex_groups = False
me_cylinder.update()

# ---- objects
ob_speaker = bpy.data.objects.new('Speaker', me_cube_001)
ob_stand = bpy.data.objects.new('Stand', me_cylinder)

# ---- transforms, parenting, visibility, modifiers, constraints
ob_speaker.location = (0.0, 0.0, 3.501)
ob_speaker.scale = (1.0, 0.7441, 1.75)
ob_speaker.lineart.crease_threshold = 0.0
ob_stand.location = (0.0, 0.0, 0.0)
ob_stand.lineart.crease_threshold = 0.0

# ---- collection membership
col_collection_1.objects.link(ob_speaker)
col_collection_1.objects.link(ob_stand)

# ---- scene / render settings (as saved in the file)
scene.frame_start = 1; scene.frame_end = 250; scene.frame_set(1)
scene.render.engine = 'BLENDER_EEVEE_NEXT'
scene.render.resolution_percentage = 50
scene.render.dither_intensity = 0.0
scene.cycles.use_denoising = False
scene.cycles.samples = 128
scene.cycles.sampling_pattern = 'TABULATED_SOBOL'
scene.cycles.light_sampling_threshold = 0.0
scene.cycles.use_adaptive_sampling = False
scene.cycles.use_light_tree = False
scene.cycles.blur_glossy = 0.0
scene.cycles.sample_clamp_indirect = 0.0
scene.view_settings.view_transform = 'Standard'
bpy.context.view_layer.update()

# ---- added for rendering (the .blend has no active camera and no usable light): camera, sun
cam_auto = bpy.data.cameras.new('AutoCamera')
cam_auto.lens = 50.0
cam_auto.sensor_width = 36.0
cam_auto.clip_end = 1000.0
ob_auto_camera = bpy.data.objects.new('AutoCamera', cam_auto)
scene.collection.objects.link(ob_auto_camera)
ob_auto_camera.location = (7.98454, -9.85304, 7.7939)
ob_auto_camera.rotation_euler = (1.09748, -7.21219e-08, 0.694738)
scene.camera = ob_auto_camera
light_auto_sun = bpy.data.lights.new('AutoSun', 'SUN')
light_auto_sun.energy = 3.0
light_auto_sun.angle = 0.0523599
ob_auto_sun = bpy.data.objects.new('AutoSun', light_auto_sun)
scene.collection.objects.link(ob_auto_sun)
ob_auto_sun.rotation_euler = (0.872665, 0.174533, 0.523599)
bpy.context.view_layer.update()
